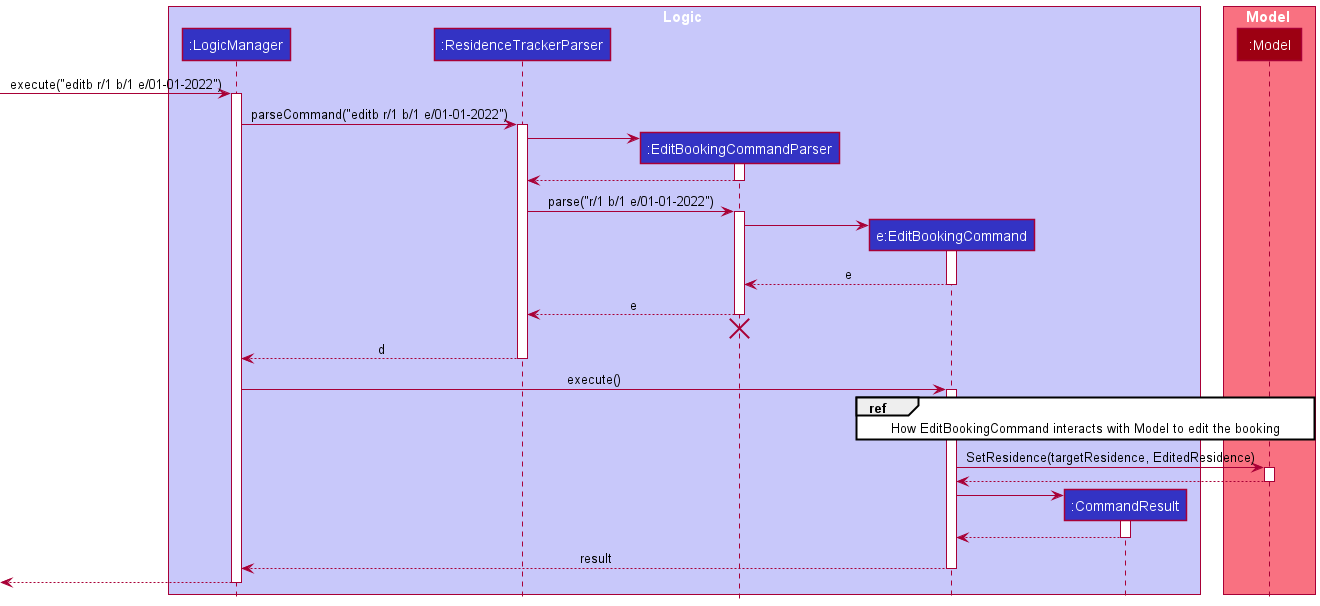

The diagram above was rendered by PlantUML. Its source (embedded in the PNG):
@startuml
!include style.puml

box Logic LOGIC_COLOR_T1
participant ":LogicManager" as LogicManager LOGIC_COLOR
participant ":ResidenceTrackerParser" as ResidenceTrackerParser LOGIC_COLOR
participant ":EditBookingCommandParser" as EditBookingCommandParser LOGIC_COLOR
participant "e:EditBookingCommand" as EditBookingCommand LOGIC_COLOR
participant ":CommandResult" as CommandResult LOGIC_COLOR
end box

box Model MODEL_COLOR_T1
participant ":Model" as Model MODEL_COLOR
end box

[-> LogicManager : execute("editb r/1 b/1 e/01-01-2022")

activate LogicManager

LogicManager -> ResidenceTrackerParser : parseCommand("editb r/1 b/1 e/01-01-2022")
activate ResidenceTrackerParser

create EditBookingCommandParser
ResidenceTrackerParser -> EditBookingCommandParser
activate EditBookingCommandParser

EditBookingCommandParser --> ResidenceTrackerParser
deactivate EditBookingCommandParser

ResidenceTrackerParser -> EditBookingCommandParser : parse("r/1 b/1 e/01-01-2022")
activate EditBookingCommandParser

create EditBookingCommand
EditBookingCommandParser -> EditBookingCommand
activate EditBookingCommand

EditBookingCommand --> EditBookingCommandParser : e
deactivate EditBookingCommand

EditBookingCommandParser -->ResidenceTrackerParser : e
deactivate EditBookingCommandParser
'Hidden arrow to position the destroy marker below the end of the activation bar.
EditBookingCommandParser -[hidden]-> ResidenceTrackerParser
destroy EditBookingCommandParser

ResidenceTrackerParser --> LogicManager : d
deactivate ResidenceTrackerParser

LogicManager -> EditBookingCommand : execute()
activate EditBookingCommand

ref over EditBookingCommand, Model: How EditBookingCommand interacts with Model to edit the booking
EditBookingCommand -> Model: SetResidence(targetResidence, EditedResidence)
activate Model

Model --> EditBookingCommand
deactivate Model

create CommandResult
EditBookingCommand -> CommandResult
activate CommandResult

CommandResult --> EditBookingCommand
deactivate CommandResult

EditBookingCommand --> LogicManager : result
deactivate EditBookingCommand

[<--LogicManager
deactivate LogicManager
@enduml